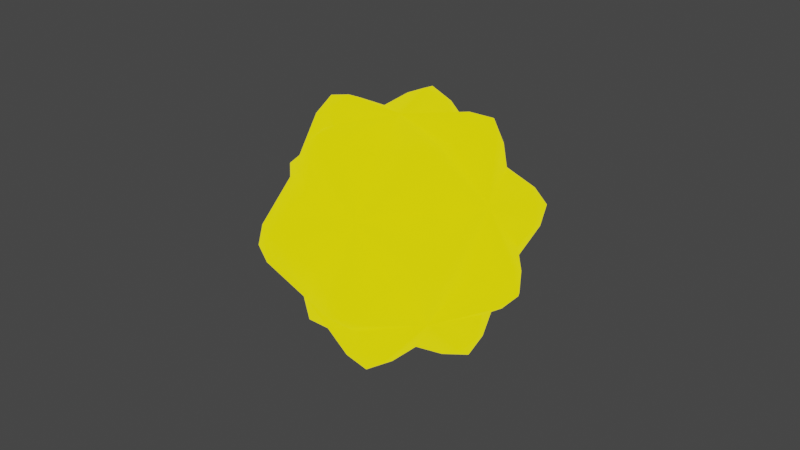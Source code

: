 # Source: Spirit.blend  (saved by Blender 3.1.7; exported with 4.5.12 LTS)
import bpy
from mathutils import Matrix  # noqa: F401  (used for matrix-valued properties, if any)

bpy.ops.wm.read_factory_settings(use_empty=True)
scene = bpy.context.scene
scene.name = 'Scene'

# ---- collections
col_collection = bpy.data.collections.new('Collection'); scene.collection.children.link(col_collection)

# ---- materials (node trees are filled in below, after node groups)
mat_x = bpy.data.materials.new('マテリアル')
mat_x.use_transparent_shadow = False

# ---- material node trees
mat_x.use_nodes = True; mat_x.node_tree.nodes.clear()
_N = mat_x.node_tree.nodes; _L = mat_x.node_tree.links
n0 = _N.new('ShaderNodeBsdfPrincipled'); n0.name = 'Principled BSDF'; n0.location = (10, 300)
n0.distribution = 'GGX'
n0.subsurface_method = 'RANDOM_WALK_SKIN'
n0.inputs[0].default_value = (0.8, 0.4617, 0.03727, 1.0)
n0.inputs[3].default_value = 1.45
n0.inputs[27].default_value = (1.0, 0.8866, 0.0, 1.0)
n0.inputs[28].default_value = 1.0
n1 = _N.new('ShaderNodeOutputMaterial'); n1.name = 'Material Output'; n1.location = (300, 300)
_L.new(n0.outputs[0], n1.inputs[0])
n1.is_active_output = True

# ---- world
world_world = bpy.data.worlds.new('World'); scene.world = world_world
world_world.use_nodes = True; world_world.node_tree.nodes.clear()
_N = world_world.node_tree.nodes; _L = world_world.node_tree.links
n0 = _N.new('ShaderNodeOutputWorld'); n0.name = 'World Output'; n0.location = (300, 300)
n1 = _N.new('ShaderNodeBackground'); n1.name = 'Background'; n1.location = (10, 300)
n1.inputs[0].default_value = (0.05088, 0.05088, 0.05088, 1.0)
_L.new(n1.outputs[0], n0.inputs[0])
n0.is_active_output = True
world_world.color = (0.05088, 0.05088, 0.05088)
world_world.use_sun_shadow = False
world_world.sun_shadow_jitter_overblur = 0.0

# ---- meshes
me_ico = bpy.data.meshes.new('ICO球')
me_ico.from_pydata([(0.0, 0.0, -1.0), (0.7236, -0.5257, -0.4472), (-0.2764, -0.8506, -0.4472), (-0.8944, 0.0, -0.4472), (-0.2764, 0.8506, -0.4472), (0.7236, 0.5257, -0.4472), (0.2764, -0.8506, 0.4472), (-0.7236, -0.5257, 0.4472), (-0.7236, 0.5257, 0.4472), (0.2764, 0.8506, 0.4472), (0.8944, 0.0, 0.4472), (0.0, 0.0, 1.0), (0.3367, -1.036, -1.426), (1.089, 0.0, -1.426), (-0.8814, -0.6404, -1.426), (-0.8814, 0.6404, -1.426), (0.3367, 1.036, -1.426), (1.763, 0.0, -0.3367), (0.5447, -1.677, -0.3367), (-1.426, -1.036, -0.3367), (-1.426, 1.036, -0.3367), (0.5447, 1.677, -0.3367), (1.426, -1.036, 0.3367), (-0.5447, -1.677, 0.3367), (-1.763, 0.0, 0.3367), (-0.5447, 1.677, 0.3367), (1.426, 1.036, 0.3367), (0.8814, -0.6404, 1.426), (-0.3367, -1.036, 1.426), (-1.089, 0.0, 1.426), (-0.3367, 1.036, 1.426), (0.8814, 0.6404, 1.426)], [], [(12, 0, 1), (12, 1, 2), (12, 2, 0), (13, 1, 0), (13, 0, 5), (13, 5, 1), (14, 0, 2), (14, 2, 3), (14, 3, 0), (15, 0, 3), (15, 3, 4), (15, 4, 0), (16, 0, 4), (16, 4, 5), (16, 5, 0), (17, 1, 5), (17, 5, 10), (17, 10, 1), (18, 2, 1), (18, 1, 6), (18, 6, 2), (19, 3, 2), (19, 2, 7), (19, 7, 3), (20, 4, 3), (20, 3, 8), (20, 8, 4), (21, 5, 4), (21, 4, 9), (21, 9, 5), (22, 1, 10), (22, 10, 6), (22, 6, 1), (23, 2, 6), (23, 6, 7), (23, 7, 2), (24, 3, 7), (24, 7, 8), (24, 8, 3), (25, 4, 8), (25, 8, 9), (25, 9, 4), (26, 5, 9), (26, 9, 10), (26, 10, 5), (27, 6, 10), (27, 10, 11), (27, 11, 6), (28, 7, 6), (28, 6, 11), (28, 11, 7), (29, 8, 7), (29, 7, 11), (29, 11, 8), (30, 9, 8), (30, 8, 11), (30, 11, 9), (31, 10, 9), (31, 9, 11), (31, 11, 10)])
me_ico.polygons.foreach_set('use_smooth', [True] * 60)
_uv = me_ico.uv_layers.new(name='UVマップ')
_uv.uv.foreach_set('vector', [0.1818, 0.0, 0.1818, 0.0, 0.2727, 0.1575, 0.2727, 0.1575, 0.2727, 0.1575, 0.09091, 0.1575, 0.09091, 0.1575, 0.09091, 0.1575, 0.1818, 0.0, 0.2727, 0.1575, 0.2727, 0.1575, 0.3636, 0.0, 0.3636, 0.0, 0.3636, 0.0, 0.4545, 0.1575, 0.4545, 0.1575, 0.4545, 0.1575, 0.2727, 0.1575, 0.9091, 0.0, 0.9091, 0.0, 1.0, 0.1575, 1.0, 0.1575, 1.0, 0.1575, 0.8182, 0.1575, 0.8182, 0.1575, 0.8182, 0.1575, 0.9091, 0.0, 0.7273, 0.0, 0.7273, 0.0, 0.8182, 0.1575, 0.8182, 0.1575, 0.8182, 0.1575, 0.6364, 0.1575, 0.6364, 0.1575, 0.6364, 0.1575, 0.7273, 0.0, 0.5455, 0.0, 0.5455, 0.0, 0.6364, 0.1575, 0.6364, 0.1575, 0.6364, 0.1575, 0.4545, 0.1575, 0.4545, 0.1575, 0.4545, 0.1575, 0.5455, 0.0, 0.2727, 0.1575, 0.2727, 0.1575, 0.4545, 0.1575, 0.4545, 0.1575, 0.4545, 0.1575, 0.3636, 0.3149, 0.3636, 0.3149, 0.3636, 0.3149, 0.2727, 0.1575, 0.09091, 0.1575, 0.09091, 0.1575, 0.2727, 0.1575, 0.2727, 0.1575, 0.2727, 0.1575, 0.1818, 0.3149, 0.1818, 0.3149, 0.1818, 0.3149, 0.09091, 0.1575, 0.8182, 0.1575, 0.8182, 0.1575, 1.0, 0.1575, 1.0, 0.1575, 1.0, 0.1575, 0.9091, 0.3149, 0.9091, 0.3149, 0.9091, 0.3149, 0.8182, 0.1575, 0.6364, 0.1575, 0.6364, 0.1575, 0.8182, 0.1575, 0.8182, 0.1575, 0.8182, 0.1575, 0.7273, 0.3149, 0.7273, 0.3149, 0.7273, 0.3149, 0.6364, 0.1575, 0.4545, 0.1575, 0.4545, 0.1575, 0.6364, 0.1575, 0.6364, 0.1575, 0.6364, 0.1575, 0.5455, 0.3149, 0.5455, 0.3149, 0.5455, 0.3149, 0.4545, 0.1575, 0.2727, 0.1575, 0.2727, 0.1575, 0.3636, 0.3149, 0.3636, 0.3149, 0.3636, 0.3149, 0.1818, 0.3149, 0.1818, 0.3149, 0.1818, 0.3149, 0.2727, 0.1575, 0.09091, 0.1575, 0.09091, 0.1575, 0.1818, 0.3149, 0.1818, 0.3149, 0.1818, 0.3149, 0.0, 0.3149, 0.0, 0.3149, 0.0, 0.3149, 0.09091, 0.1575, 0.8182, 0.1575, 0.8182, 0.1575, 0.9091, 0.3149, 0.9091, 0.3149, 0.9091, 0.3149, 0.7273, 0.3149, 0.7273, 0.3149, 0.7273, 0.3149, 0.8182, 0.1575, 0.6364, 0.1575, 0.6364, 0.1575, 0.7273, 0.3149, 0.7273, 0.3149, 0.7273, 0.3149, 0.5455, 0.3149, 0.5455, 0.3149, 0.5455, 0.3149, 0.6364, 0.1575, 0.4545, 0.1575, 0.4545, 0.1575, 0.5455, 0.3149, 0.5455, 0.3149, 0.5455, 0.3149, 0.3636, 0.3149, 0.3636, 0.3149, 0.3636, 0.3149, 0.4545, 0.1575, 0.1818, 0.3149, 0.1818, 0.3149, 0.3636, 0.3149, 0.3636, 0.3149, 0.3636, 0.3149, 0.2727, 0.4724, 0.2727, 0.4724, 0.2727, 0.4724, 0.1818, 0.3149, 0.0, 0.3149, 0.0, 0.3149, 0.1818, 0.3149, 0.1818, 0.3149, 0.1818, 0.3149, 0.09091, 0.4724, 0.09091, 0.4724, 0.09091, 0.4724, 0.0, 0.3149, 0.7273, 0.3149, 0.7273, 0.3149, 0.9091, 0.3149, 0.9091, 0.3149, 0.9091, 0.3149, 0.8182, 0.4724, 0.8182, 0.4724, 0.8182, 0.4724, 0.7273, 0.3149, 0.5455, 0.3149, 0.5455, 0.3149, 0.7273, 0.3149, 0.7273, 0.3149, 0.7273, 0.3149, 0.6364, 0.4724, 0.6364, 0.4724, 0.6364, 0.4724, 0.5455, 0.3149, 0.3636, 0.3149, 0.3636, 0.3149, 0.5455, 0.3149, 0.5455, 0.3149, 0.5455, 0.3149, 0.4545, 0.4724, 0.4545, 0.4724, 0.4545, 0.4724, 0.3636, 0.3149])
me_ico.materials.append(mat_x)
me_ico.use_remesh_fix_poles = True
me_ico.use_remesh_preserve_attributes = False
me_ico.update()

# ---- objects
ob_spirit = bpy.data.objects.new('Spirit', me_ico)

# ---- transforms, parenting, visibility, modifiers, constraints
ob_spirit.location = (0.0, 0.0, 0.0)
_m = ob_spirit.modifiers.new('細分化', 'SUBSURF')
_m.levels = 3
_m.render_levels = 1

# ---- collection membership
col_collection.objects.link(ob_spirit)

# ---- scene / render settings (as saved in the file)
scene.frame_start = 1; scene.frame_end = 250; scene.frame_set(1)
scene.render.engine = 'BLENDER_EEVEE_NEXT'
scene.cycles.sampling_pattern = 'TABULATED_SOBOL'
scene.cycles.use_light_tree = False
scene.view_settings.view_transform = 'Filmic'
bpy.context.view_layer.update()

# ---- added for rendering (the .blend has no active camera): camera
cam_auto = bpy.data.cameras.new('AutoCamera')
cam_auto.lens = 50.0
cam_auto.sensor_width = 36.0
cam_auto.clip_end = 1000.0
ob_auto_camera = bpy.data.objects.new('AutoCamera', cam_auto)
scene.collection.objects.link(ob_auto_camera)
ob_auto_camera.location = (5.21811, -6.26174, 4.17449)
ob_auto_camera.rotation_euler = (1.09748, -7.21219e-08, 0.694738)
scene.camera = ob_auto_camera
bpy.context.view_layer.update()
